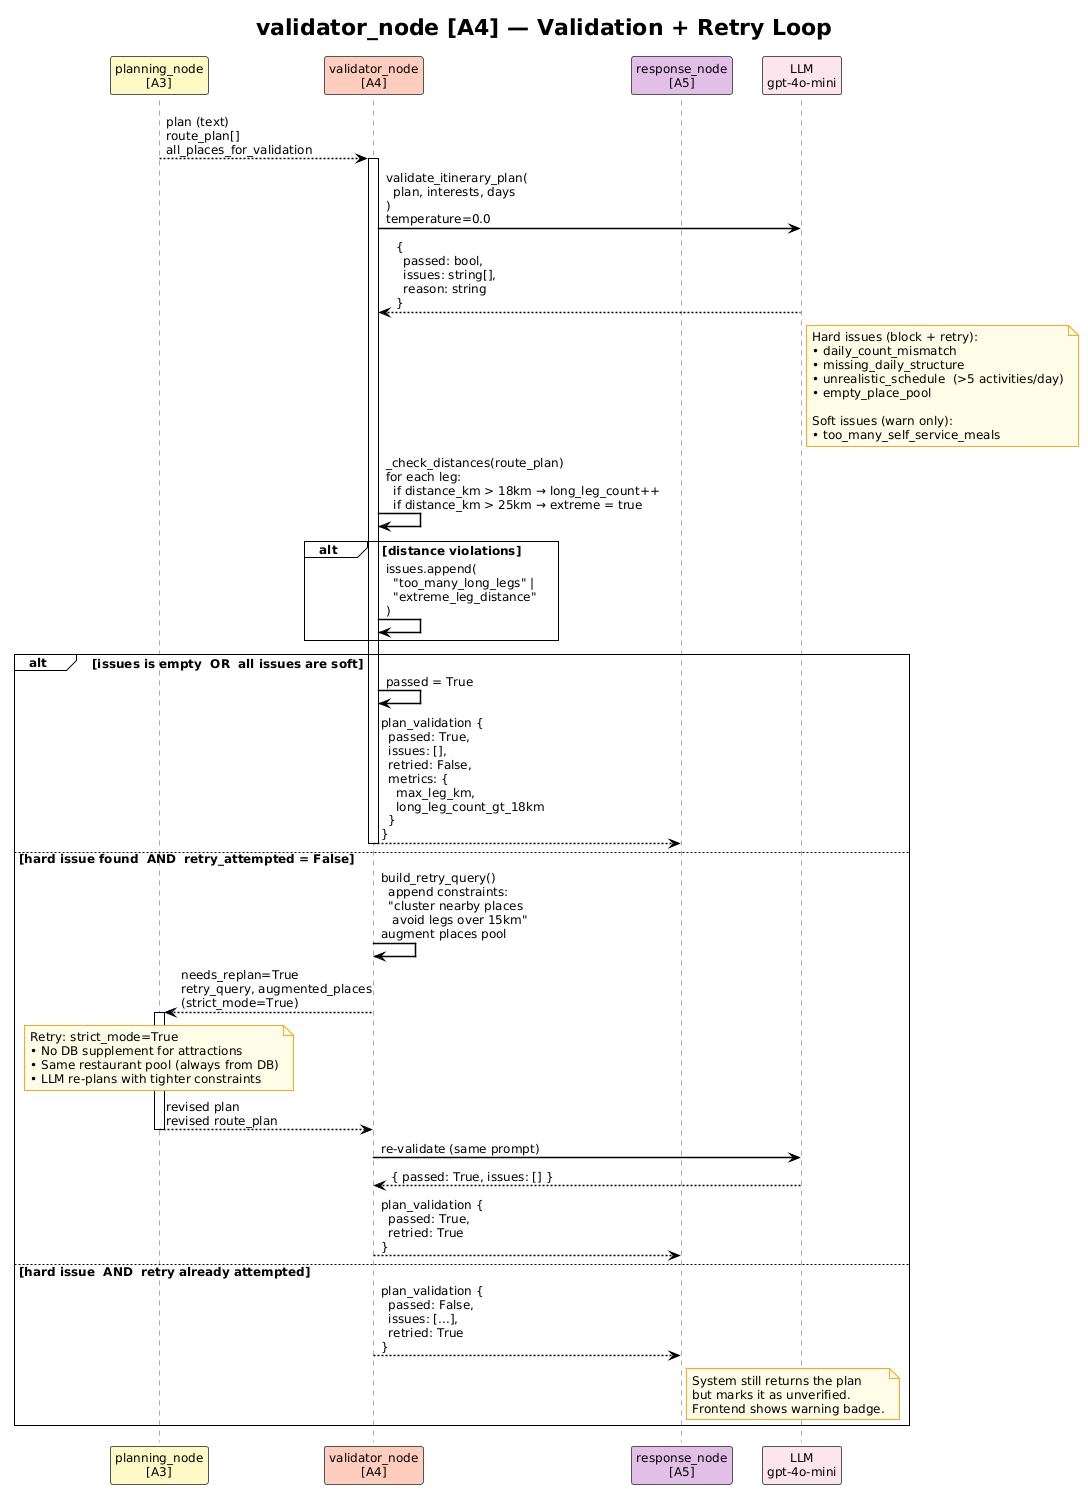

The diagram above was rendered by PlantUML. Its source (embedded in the PNG):
@startuml
!theme plain
skinparam backgroundColor #FEFEFE
skinparam defaultFontSize 12
skinparam sequenceArrowThickness 1.5
skinparam ParticipantBorderColor #555
skinparam SequenceLifeLineBorderColor #AAAAAA
skinparam NoteBackgroundColor #FFFDE7
skinparam NoteBorderColor #F9A825

title validator_node [A4] — Validation + Retry Loop

participant "planning_node\n[A3]"    as A3 #FFF9C4
participant "validator_node\n[A4]"   as A4 #FFCCBC
participant "response_node\n[A5]"    as A5 #E1BEE7
participant "LLM\ngpt-4o-mini"       as LLM #FCE4EC

A3 --> A4 : plan (text)\nroute_plan[]\nall_places_for_validation

activate A4

A4 -> LLM : validate_itinerary_plan(\n  plan, interests, days\n)\ntemperature=0.0

LLM --> A4 : {\n  passed: bool,\n  issues: string[],\n  reason: string\n}

note right of LLM
  Hard issues (block + retry):
  • daily_count_mismatch
  • missing_daily_structure
  • unrealistic_schedule  (>5 activities/day)
  • empty_place_pool

  Soft issues (warn only):
  • too_many_self_service_meals
end note

A4 -> A4 : _check_distances(route_plan)\nfor each leg:\n  if distance_km > 18km → long_leg_count++\n  if distance_km > 25km → extreme = true

alt distance violations
  A4 -> A4 : issues.append(\n  "too_many_long_legs" |\n  "extreme_leg_distance"\n)
end

alt issues is empty  OR  all issues are soft
  A4 -> A4 : passed = True
  A4 --> A5 : plan_validation {\n  passed: True,\n  issues: [],\n  retried: False,\n  metrics: {\n    max_leg_km,\n    long_leg_count_gt_18km\n  }\n}
  deactivate A4
else hard issue found  AND  retry_attempted = False
  A4 -> A4 : build_retry_query()\n  append constraints:\n  "cluster nearby places\n   avoid legs over 15km"\naugment places pool

  A4 --> A3 : needs_replan=True\nretry_query, augmented_places\n(strict_mode=True)
  activate A3
  note over A3
    Retry: strict_mode=True
    • No DB supplement for attractions
    • Same restaurant pool (always from DB)
    • LLM re-plans with tighter constraints
  end note
  A3 --> A4 : revised plan\nrevised route_plan
  deactivate A3

  A4 -> LLM : re-validate (same prompt)
  LLM --> A4 : { passed: True, issues: [] }

  A4 --> A5 : plan_validation {\n  passed: True,\n  retried: True\n}
  deactivate A4
else hard issue  AND  retry already attempted
  A4 --> A5 : plan_validation {\n  passed: False,\n  issues: [...],\n  retried: True\n}
  note right of A5
    System still returns the plan
    but marks it as unverified.
    Frontend shows warning badge.
  end note
  deactivate A4
end
@enduml